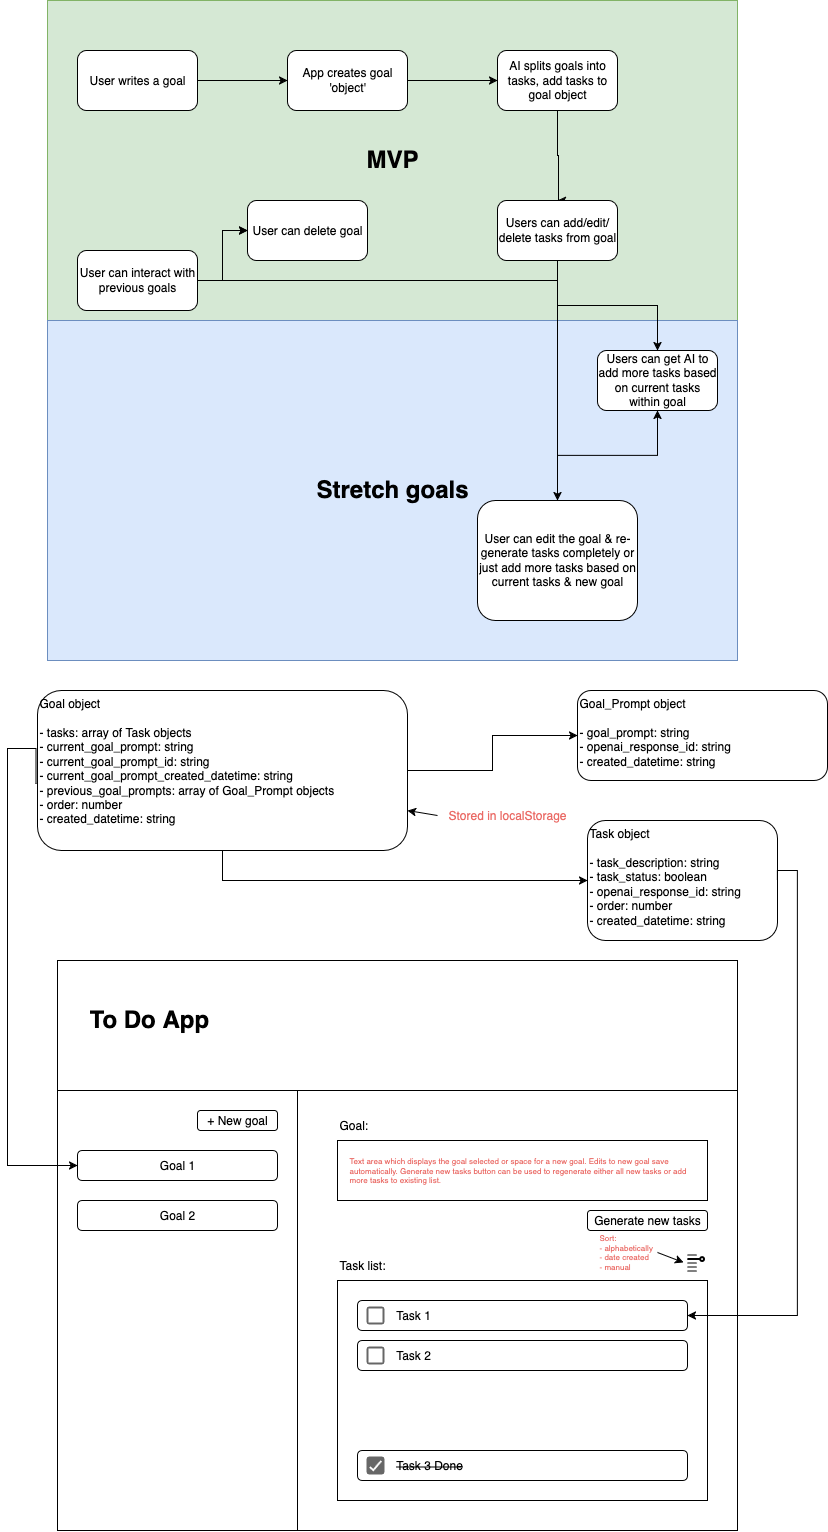

The diagram above was exported from draw.io. Its source (the exported page's mxGraphModel, read from the mxfile embedded in the PNG):
<mxGraphModel dx="949" dy="551" grid="1" gridSize="10" guides="1" tooltips="1" connect="1" arrows="1" fold="1" page="1" pageScale="1" pageWidth="850" pageHeight="1100" math="0" shadow="0">
  <root>
    <mxCell id="0" />
    <mxCell id="1" parent="0" />
    <mxCell id="y1pfxoxcxrdS_PXuzg_Y-19" value="&lt;b&gt;&lt;font style=&quot;font-size: 24px;&quot;&gt;MVP&lt;/font&gt;&lt;/b&gt;" style="rounded=0;whiteSpace=wrap;html=1;fillColor=#d5e8d4;strokeColor=#82b366;" parent="1" vertex="1">
      <mxGeometry x="80" y="20" width="690" height="320" as="geometry" />
    </mxCell>
    <mxCell id="y1pfxoxcxrdS_PXuzg_Y-18" value="&lt;b&gt;&lt;font style=&quot;font-size: 24px;&quot;&gt;Stretch goals&lt;/font&gt;&lt;/b&gt;" style="rounded=0;whiteSpace=wrap;html=1;glass=0;fillColor=#dae8fc;strokeColor=#6c8ebf;" parent="1" vertex="1">
      <mxGeometry x="80" y="340" width="690" height="340" as="geometry" />
    </mxCell>
    <mxCell id="y1pfxoxcxrdS_PXuzg_Y-2" style="edgeStyle=orthogonalEdgeStyle;rounded=0;orthogonalLoop=1;jettySize=auto;html=1;" parent="1" source="y1pfxoxcxrdS_PXuzg_Y-1" target="y1pfxoxcxrdS_PXuzg_Y-4" edge="1">
      <mxGeometry relative="1" as="geometry">
        <mxPoint x="310" y="100" as="targetPoint" />
      </mxGeometry>
    </mxCell>
    <mxCell id="y1pfxoxcxrdS_PXuzg_Y-1" value="User writes a goal" style="rounded=1;whiteSpace=wrap;html=1;" parent="1" vertex="1">
      <mxGeometry x="110" y="70" width="120" height="60" as="geometry" />
    </mxCell>
    <mxCell id="y1pfxoxcxrdS_PXuzg_Y-6" style="edgeStyle=orthogonalEdgeStyle;rounded=0;orthogonalLoop=1;jettySize=auto;html=1;exitX=0.5;exitY=1;exitDx=0;exitDy=0;entryX=0.5;entryY=0;entryDx=0;entryDy=0;" parent="1" source="y1pfxoxcxrdS_PXuzg_Y-3" target="y1pfxoxcxrdS_PXuzg_Y-7" edge="1">
      <mxGeometry relative="1" as="geometry">
        <mxPoint x="590" y="220" as="targetPoint" />
        <Array as="points">
          <mxPoint x="590" y="175" />
          <mxPoint x="591" y="175" />
        </Array>
      </mxGeometry>
    </mxCell>
    <mxCell id="y1pfxoxcxrdS_PXuzg_Y-3" value="AI splits goals into tasks, add tasks to goal object" style="rounded=1;whiteSpace=wrap;html=1;" parent="1" vertex="1">
      <mxGeometry x="530" y="70" width="120" height="60" as="geometry" />
    </mxCell>
    <mxCell id="y1pfxoxcxrdS_PXuzg_Y-5" style="edgeStyle=orthogonalEdgeStyle;rounded=0;orthogonalLoop=1;jettySize=auto;html=1;entryX=0;entryY=0.5;entryDx=0;entryDy=0;" parent="1" source="y1pfxoxcxrdS_PXuzg_Y-4" target="y1pfxoxcxrdS_PXuzg_Y-3" edge="1">
      <mxGeometry relative="1" as="geometry" />
    </mxCell>
    <mxCell id="y1pfxoxcxrdS_PXuzg_Y-4" value="App creates goal 'object'" style="rounded=1;whiteSpace=wrap;html=1;" parent="1" vertex="1">
      <mxGeometry x="320" y="70" width="120" height="60" as="geometry" />
    </mxCell>
    <mxCell id="y1pfxoxcxrdS_PXuzg_Y-9" value="" style="edgeStyle=orthogonalEdgeStyle;rounded=0;orthogonalLoop=1;jettySize=auto;html=1;" parent="1" source="y1pfxoxcxrdS_PXuzg_Y-7" target="y1pfxoxcxrdS_PXuzg_Y-8" edge="1">
      <mxGeometry relative="1" as="geometry" />
    </mxCell>
    <mxCell id="y1pfxoxcxrdS_PXuzg_Y-7" value="Users can add/edit/delete tasks from goal" style="rounded=1;whiteSpace=wrap;html=1;" parent="1" vertex="1">
      <mxGeometry x="530" y="220" width="120" height="60" as="geometry" />
    </mxCell>
    <mxCell id="y1pfxoxcxrdS_PXuzg_Y-8" value="Users can get AI to add more tasks based on current tasks within goal" style="whiteSpace=wrap;html=1;rounded=1;" parent="1" vertex="1">
      <mxGeometry x="630" y="370" width="120" height="60" as="geometry" />
    </mxCell>
    <mxCell id="y1pfxoxcxrdS_PXuzg_Y-12" value="" style="edgeStyle=orthogonalEdgeStyle;rounded=0;orthogonalLoop=1;jettySize=auto;html=1;" parent="1" source="y1pfxoxcxrdS_PXuzg_Y-10" target="y1pfxoxcxrdS_PXuzg_Y-11" edge="1">
      <mxGeometry relative="1" as="geometry" />
    </mxCell>
    <mxCell id="y1pfxoxcxrdS_PXuzg_Y-13" value="" style="edgeStyle=orthogonalEdgeStyle;rounded=0;orthogonalLoop=1;jettySize=auto;html=1;" parent="1" source="y1pfxoxcxrdS_PXuzg_Y-10" target="y1pfxoxcxrdS_PXuzg_Y-11" edge="1">
      <mxGeometry relative="1" as="geometry" />
    </mxCell>
    <mxCell id="y1pfxoxcxrdS_PXuzg_Y-16" value="" style="edgeStyle=orthogonalEdgeStyle;rounded=0;orthogonalLoop=1;jettySize=auto;html=1;" parent="1" source="y1pfxoxcxrdS_PXuzg_Y-10" target="y1pfxoxcxrdS_PXuzg_Y-15" edge="1">
      <mxGeometry relative="1" as="geometry" />
    </mxCell>
    <mxCell id="y1pfxoxcxrdS_PXuzg_Y-10" value="User can interact with previous goals" style="rounded=1;whiteSpace=wrap;html=1;" parent="1" vertex="1">
      <mxGeometry x="110" y="270" width="120" height="60" as="geometry" />
    </mxCell>
    <mxCell id="y1pfxoxcxrdS_PXuzg_Y-11" value="User can delete goal" style="whiteSpace=wrap;html=1;rounded=1;" parent="1" vertex="1">
      <mxGeometry x="280" y="220" width="120" height="60" as="geometry" />
    </mxCell>
    <mxCell id="y1pfxoxcxrdS_PXuzg_Y-17" style="edgeStyle=orthogonalEdgeStyle;rounded=0;orthogonalLoop=1;jettySize=auto;html=1;" parent="1" source="y1pfxoxcxrdS_PXuzg_Y-15" target="y1pfxoxcxrdS_PXuzg_Y-8" edge="1">
      <mxGeometry relative="1" as="geometry" />
    </mxCell>
    <mxCell id="y1pfxoxcxrdS_PXuzg_Y-15" value="User can edit the goal &amp;amp; re-generate tasks completely or just add more tasks based on current tasks &amp;amp; new goal" style="whiteSpace=wrap;html=1;rounded=1;" parent="1" vertex="1">
      <mxGeometry x="510" y="520" width="160" height="120" as="geometry" />
    </mxCell>
    <mxCell id="0Stt16x5NNHr6TPgmGXe-3" style="edgeStyle=orthogonalEdgeStyle;rounded=0;orthogonalLoop=1;jettySize=auto;html=1;entryX=0;entryY=0.5;entryDx=0;entryDy=0;exitX=0.5;exitY=1;exitDx=0;exitDy=0;" edge="1" parent="1" source="0Stt16x5NNHr6TPgmGXe-1" target="0Stt16x5NNHr6TPgmGXe-2">
      <mxGeometry relative="1" as="geometry" />
    </mxCell>
    <mxCell id="0Stt16x5NNHr6TPgmGXe-35" style="edgeStyle=orthogonalEdgeStyle;rounded=0;orthogonalLoop=1;jettySize=auto;html=1;exitX=1;exitY=0.5;exitDx=0;exitDy=0;entryX=0;entryY=0.5;entryDx=0;entryDy=0;" edge="1" parent="1" source="0Stt16x5NNHr6TPgmGXe-1" target="0Stt16x5NNHr6TPgmGXe-34">
      <mxGeometry relative="1" as="geometry" />
    </mxCell>
    <mxCell id="0Stt16x5NNHr6TPgmGXe-1" value="&lt;div&gt;Goal object&lt;/div&gt;&lt;div&gt;&lt;br&gt;&lt;/div&gt;&lt;div&gt;- tasks: array of Task objects&lt;/div&gt;&lt;div&gt;- current_goal_prompt: string&lt;/div&gt;&lt;div&gt;-&amp;nbsp;current_goal_prompt_id: string&lt;/div&gt;&lt;div&gt;- current_goal_prompt_created_datetime: string&lt;/div&gt;&lt;div&gt;- previous_goal_prompts: array of Goal_Prompt objects&lt;/div&gt;&lt;div&gt;- order: number&lt;/div&gt;&lt;div&gt;- created_datetime: string&lt;/div&gt;" style="rounded=1;whiteSpace=wrap;html=1;align=left;verticalAlign=top;" vertex="1" parent="1">
      <mxGeometry x="70" y="710" width="370" height="160" as="geometry" />
    </mxCell>
    <mxCell id="0Stt16x5NNHr6TPgmGXe-2" value="&lt;div&gt;Task object&lt;/div&gt;&lt;div&gt;&lt;br&gt;&lt;/div&gt;&lt;div&gt;- task_description: string&lt;/div&gt;&lt;div&gt;- task_status: boolean&lt;/div&gt;&lt;div&gt;- openai_response_id: string&lt;/div&gt;&lt;div&gt;- order: number&lt;/div&gt;&lt;div&gt;- created_datetime: string&lt;/div&gt;" style="rounded=1;whiteSpace=wrap;html=1;align=left;verticalAlign=top;" vertex="1" parent="1">
      <mxGeometry x="620" y="840" width="190" height="120" as="geometry" />
    </mxCell>
    <mxCell id="0Stt16x5NNHr6TPgmGXe-4" value="" style="rounded=0;whiteSpace=wrap;html=1;" vertex="1" parent="1">
      <mxGeometry x="90" y="980" width="680" height="570" as="geometry" />
    </mxCell>
    <mxCell id="0Stt16x5NNHr6TPgmGXe-5" value="" style="rounded=0;whiteSpace=wrap;html=1;" vertex="1" parent="1">
      <mxGeometry x="90" y="980" width="680" height="130" as="geometry" />
    </mxCell>
    <mxCell id="0Stt16x5NNHr6TPgmGXe-6" value="" style="rounded=0;whiteSpace=wrap;html=1;" vertex="1" parent="1">
      <mxGeometry x="90" y="1110" width="240" height="440" as="geometry" />
    </mxCell>
    <mxCell id="0Stt16x5NNHr6TPgmGXe-8" value="Goal 1" style="rounded=1;whiteSpace=wrap;html=1;" vertex="1" parent="1">
      <mxGeometry x="110" y="1170" width="200" height="30" as="geometry" />
    </mxCell>
    <mxCell id="0Stt16x5NNHr6TPgmGXe-9" value="+ New goal" style="rounded=1;whiteSpace=wrap;html=1;" vertex="1" parent="1">
      <mxGeometry x="230" y="1130" width="80" height="20" as="geometry" />
    </mxCell>
    <mxCell id="0Stt16x5NNHr6TPgmGXe-10" value="" style="rounded=0;whiteSpace=wrap;html=1;" vertex="1" parent="1">
      <mxGeometry x="370" y="1160" width="370" height="60" as="geometry" />
    </mxCell>
    <mxCell id="0Stt16x5NNHr6TPgmGXe-11" value="Goal:" style="text;html=1;align=left;verticalAlign=middle;whiteSpace=wrap;rounded=0;" vertex="1" parent="1">
      <mxGeometry x="370" y="1130" width="80" height="30" as="geometry" />
    </mxCell>
    <mxCell id="0Stt16x5NNHr6TPgmGXe-12" value="Generate new tasks" style="rounded=1;whiteSpace=wrap;html=1;" vertex="1" parent="1">
      <mxGeometry x="620" y="1230" width="120" height="20" as="geometry" />
    </mxCell>
    <mxCell id="0Stt16x5NNHr6TPgmGXe-13" value="Goal 2" style="rounded=1;whiteSpace=wrap;html=1;" vertex="1" parent="1">
      <mxGeometry x="110" y="1220" width="200" height="30" as="geometry" />
    </mxCell>
    <mxCell id="0Stt16x5NNHr6TPgmGXe-14" value="" style="rounded=0;whiteSpace=wrap;html=1;" vertex="1" parent="1">
      <mxGeometry x="370" y="1300" width="370" height="220" as="geometry" />
    </mxCell>
    <mxCell id="0Stt16x5NNHr6TPgmGXe-15" value="Task list:" style="text;html=1;align=left;verticalAlign=middle;whiteSpace=wrap;rounded=0;" vertex="1" parent="1">
      <mxGeometry x="370" y="1270" width="80" height="30" as="geometry" />
    </mxCell>
    <mxCell id="0Stt16x5NNHr6TPgmGXe-16" value="&amp;nbsp; &amp;nbsp; &amp;nbsp; &amp;nbsp; &amp;nbsp; &amp;nbsp;Task 1" style="rounded=1;whiteSpace=wrap;html=1;align=left;" vertex="1" parent="1">
      <mxGeometry x="390" y="1320" width="330" height="30" as="geometry" />
    </mxCell>
    <mxCell id="0Stt16x5NNHr6TPgmGXe-17" value="" style="dashed=0;labelPosition=right;align=left;shape=mxgraph.gmdl.checkbox;strokeColor=#666666;fillColor=none;strokeWidth=2;aspect=fixed;sketch=0;html=1;" vertex="1" parent="1">
      <mxGeometry x="400" y="1327" width="16" height="16" as="geometry" />
    </mxCell>
    <mxCell id="0Stt16x5NNHr6TPgmGXe-18" value="&amp;nbsp; &amp;nbsp; &amp;nbsp; &amp;nbsp; &amp;nbsp; &amp;nbsp;Task 2" style="rounded=1;whiteSpace=wrap;html=1;align=left;" vertex="1" parent="1">
      <mxGeometry x="390" y="1360" width="330" height="30" as="geometry" />
    </mxCell>
    <mxCell id="0Stt16x5NNHr6TPgmGXe-19" value="" style="dashed=0;labelPosition=right;align=left;shape=mxgraph.gmdl.checkbox;strokeColor=#666666;fillColor=none;strokeWidth=2;aspect=fixed;sketch=0;html=1;" vertex="1" parent="1">
      <mxGeometry x="400" y="1367" width="16" height="16" as="geometry" />
    </mxCell>
    <mxCell id="0Stt16x5NNHr6TPgmGXe-20" value="&amp;nbsp; &amp;nbsp; &amp;nbsp; &amp;nbsp; &amp;nbsp; &amp;nbsp;&lt;strike&gt;Task 3 Done&lt;/strike&gt;" style="rounded=1;whiteSpace=wrap;html=1;align=left;" vertex="1" parent="1">
      <mxGeometry x="390" y="1470" width="330" height="30" as="geometry" />
    </mxCell>
    <mxCell id="0Stt16x5NNHr6TPgmGXe-21" value="" style="dashed=0;labelPosition=right;align=left;shape=mxgraph.gmdl.checkbox;strokeColor=#666666;fillColor=none;strokeWidth=2;aspect=fixed;sketch=0;html=1;" vertex="1" parent="1">
      <mxGeometry x="400" y="1477" width="16" height="16" as="geometry" />
    </mxCell>
    <mxCell id="0Stt16x5NNHr6TPgmGXe-22" value="" style="dashed=0;labelPosition=right;align=left;shape=mxgraph.gmdl.checkbox;strokeColor=none;fillColor=#676767;strokeWidth=2;aspect=fixed;sketch=0;html=1;" vertex="1" parent="1">
      <mxGeometry x="400" y="1477" width="16" height="16" as="geometry" />
    </mxCell>
    <mxCell id="0Stt16x5NNHr6TPgmGXe-23" value="" style="shape=image;html=1;verticalAlign=top;verticalLabelPosition=bottom;labelBackgroundColor=#ffffff;imageAspect=0;aspect=fixed;image=https://icons.diagrams.net/icon-cache1/CSS_Vol_3-2666/reorder-819.svg" vertex="1" parent="1">
      <mxGeometry x="716" y="1270" width="24" height="24" as="geometry" />
    </mxCell>
    <mxCell id="0Stt16x5NNHr6TPgmGXe-24" value="&lt;h1 style=&quot;margin-top: 0px;&quot;&gt;To Do App&lt;/h1&gt;" style="text;html=1;whiteSpace=wrap;overflow=hidden;rounded=0;" vertex="1" parent="1">
      <mxGeometry x="120" y="1020" width="180" height="40" as="geometry" />
    </mxCell>
    <mxCell id="0Stt16x5NNHr6TPgmGXe-26" style="edgeStyle=orthogonalEdgeStyle;rounded=0;orthogonalLoop=1;jettySize=auto;html=1;exitX=1;exitY=0.5;exitDx=0;exitDy=0;entryX=1;entryY=0.5;entryDx=0;entryDy=0;" edge="1" parent="1" source="0Stt16x5NNHr6TPgmGXe-2" target="0Stt16x5NNHr6TPgmGXe-16">
      <mxGeometry relative="1" as="geometry">
        <Array as="points">
          <mxPoint x="830" y="890" />
          <mxPoint x="830" y="1335" />
        </Array>
      </mxGeometry>
    </mxCell>
    <mxCell id="0Stt16x5NNHr6TPgmGXe-25" style="edgeStyle=orthogonalEdgeStyle;rounded=0;orthogonalLoop=1;jettySize=auto;html=1;exitX=-0.004;exitY=0.583;exitDx=0;exitDy=0;exitPerimeter=0;" edge="1" parent="1" source="0Stt16x5NNHr6TPgmGXe-1" target="0Stt16x5NNHr6TPgmGXe-8">
      <mxGeometry relative="1" as="geometry">
        <Array as="points">
          <mxPoint x="40" y="768" />
          <mxPoint x="40" y="1185" />
        </Array>
      </mxGeometry>
    </mxCell>
    <mxCell id="0Stt16x5NNHr6TPgmGXe-30" style="rounded=0;orthogonalLoop=1;jettySize=auto;html=1;exitX=0;exitY=0.5;exitDx=0;exitDy=0;entryX=1;entryY=0.75;entryDx=0;entryDy=0;" edge="1" parent="1" source="0Stt16x5NNHr6TPgmGXe-28" target="0Stt16x5NNHr6TPgmGXe-1">
      <mxGeometry relative="1" as="geometry" />
    </mxCell>
    <mxCell id="0Stt16x5NNHr6TPgmGXe-28" value="Stored in localStorage" style="text;html=1;align=center;verticalAlign=middle;whiteSpace=wrap;rounded=0;fontColor=#EA6B66;" vertex="1" parent="1">
      <mxGeometry x="470" y="820" width="140" height="30" as="geometry" />
    </mxCell>
    <mxCell id="0Stt16x5NNHr6TPgmGXe-32" style="rounded=0;orthogonalLoop=1;jettySize=auto;html=1;exitX=1;exitY=0.5;exitDx=0;exitDy=0;entryX=0;entryY=0.5;entryDx=0;entryDy=0;" edge="1" parent="1" source="0Stt16x5NNHr6TPgmGXe-31" target="0Stt16x5NNHr6TPgmGXe-23">
      <mxGeometry relative="1" as="geometry" />
    </mxCell>
    <mxCell id="0Stt16x5NNHr6TPgmGXe-31" value="&lt;div&gt;Sort:&lt;/div&gt;&lt;div&gt;- alphabetically&lt;/div&gt;&lt;div&gt;- date created&lt;/div&gt;&lt;div&gt;- manual&lt;/div&gt;" style="text;html=1;align=left;verticalAlign=middle;whiteSpace=wrap;rounded=0;fontSize=8;fontColor=#EA6B66;" vertex="1" parent="1">
      <mxGeometry x="630" y="1250" width="60" height="44" as="geometry" />
    </mxCell>
    <mxCell id="0Stt16x5NNHr6TPgmGXe-33" value="Text area which displays the goal selected or space for a new goal. Edits to new goal save automatically. Generate new tasks button can be used to regenerate either all new tasks or add more tasks to existing list." style="text;html=1;align=left;verticalAlign=middle;whiteSpace=wrap;rounded=0;fontSize=8;fontColor=#EA6B66;" vertex="1" parent="1">
      <mxGeometry x="380" y="1170" width="350" height="40" as="geometry" />
    </mxCell>
    <mxCell id="0Stt16x5NNHr6TPgmGXe-34" value="&lt;div&gt;Goal_Prompt object&lt;/div&gt;&lt;div&gt;&lt;br&gt;&lt;/div&gt;&lt;div&gt;- goal_prompt: string&lt;/div&gt;&lt;div&gt;- openai_response_id: string&lt;/div&gt;&lt;div&gt;- created_datetime: string&lt;/div&gt;" style="rounded=1;whiteSpace=wrap;html=1;align=left;verticalAlign=top;" vertex="1" parent="1">
      <mxGeometry x="610" y="710" width="250" height="90" as="geometry" />
    </mxCell>
  </root>
</mxGraphModel>